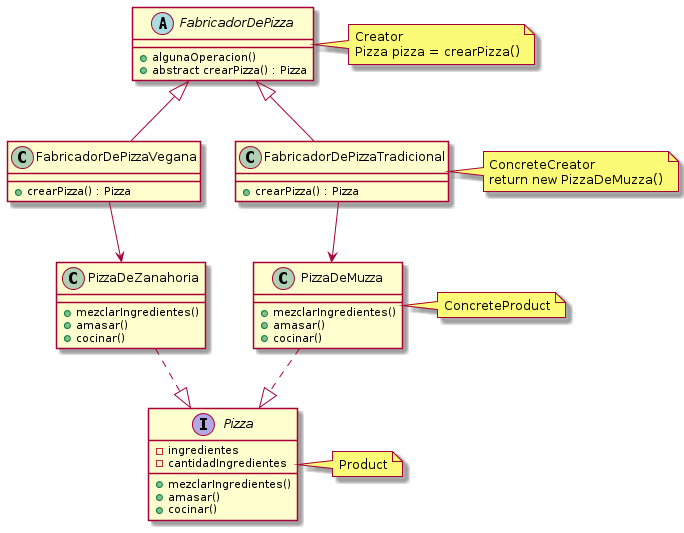

The diagram above was rendered by PlantUML. Its source (embedded in the PNG):
@startuml

note right of FabricadorDePizza : Creator\nPizza pizza = crearPizza()
note right of FabricadorDePizzaTradicional : ConcreteCreator\nreturn new PizzaDeMuzza()
note right of PizzaDeMuzza : ConcreteProduct
note right of Pizza : Product

FabricadorDePizza <|-down- FabricadorDePizzaTradicional
FabricadorDePizza <|-down- FabricadorDePizzaVegana
PizzaDeMuzza <-up- FabricadorDePizzaTradicional
PizzaDeZanahoria <-up- FabricadorDePizzaVegana
Pizza <|.up. PizzaDeZanahoria
Pizza <|.up. PizzaDeMuzza

abstract class FabricadorDePizza{
        +algunaOperacion()
        +abstract crearPizza() : Pizza
}
class FabricadorDePizzaTradicional{
        +crearPizza() : Pizza
}
class FabricadorDePizzaVegana{
        +crearPizza() : Pizza
}
class PizzaDeMuzza{
        +mezclarIngredientes()
        +amasar()
        +cocinar()
 }
class PizzaDeZanahoria{
        +mezclarIngredientes()
        +amasar()
        +cocinar()
}
interface Pizza{
        -ingredientes
        -cantidadIngredientes
        +mezclarIngredientes()
        +amasar()
        +cocinar()
}
@enduml